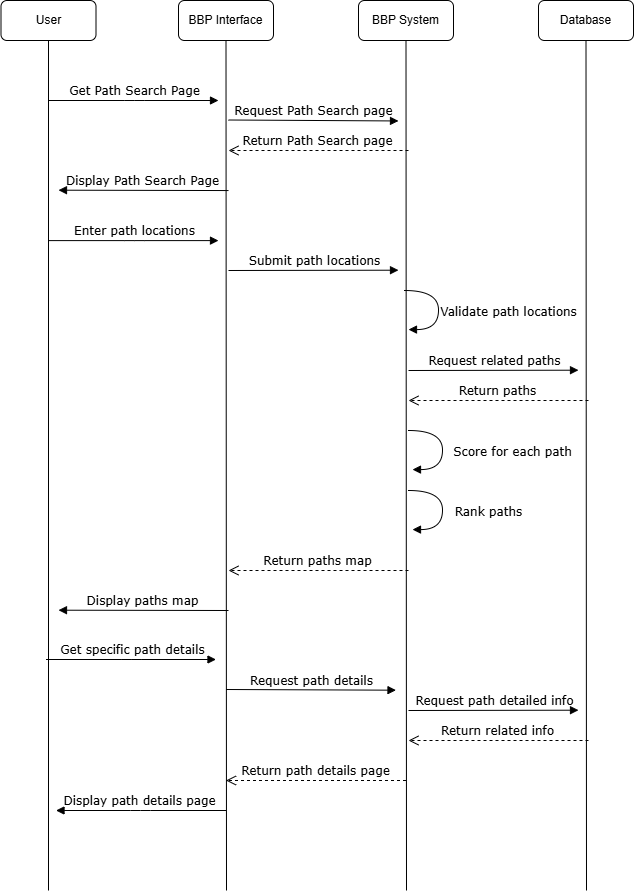

The diagram above was exported from draw.io. Its source (the exported page's mxGraphModel, read from the mxfile embedded in the PNG):
<mxGraphModel dx="712" dy="858" grid="1" gridSize="10" guides="1" tooltips="1" connect="1" arrows="1" fold="1" page="1" pageScale="1" pageWidth="1100" pageHeight="850" background="none" math="0" shadow="0">
  <root>
    <mxCell id="0" />
    <mxCell id="1" parent="0" />
    <mxCell id="7baba1c4bc27f4b0-11" edge="1" parent="1" style="html=1;verticalAlign=bottom;endArrow=block;labelBackgroundColor=none;fontFamily=Verdana;fontSize=12;edgeStyle=elbowEdgeStyle;elbow=horizontal;" value="Get Path Search Page">
      <mxGeometry relative="1" x="0.0073" as="geometry">
        <mxPoint as="offset" />
        <mxPoint x="150" y="180" as="sourcePoint" />
        <mxPoint x="320" y="180" as="targetPoint" />
      </mxGeometry>
    </mxCell>
    <mxCell id="7baba1c4bc27f4b0-14" edge="1" parent="1" style="html=1;verticalAlign=bottom;endArrow=block;labelBackgroundColor=none;fontFamily=Verdana;fontSize=12;edgeStyle=elbowEdgeStyle;elbow=vertical;" value="Request Path Search page">
      <mxGeometry relative="1" x="0.0036" as="geometry">
        <mxPoint as="offset" />
        <mxPoint x="330" y="199.5" as="sourcePoint" />
        <mxPoint x="500" y="200" as="targetPoint" />
      </mxGeometry>
    </mxCell>
    <mxCell id="Lt6aGaGPyr-jv1YzMfSk-2" parent="1" style="rounded=1;whiteSpace=wrap;html=1;" value="User" vertex="1">
      <mxGeometry height="40" width="95" x="102.5" y="80" as="geometry" />
    </mxCell>
    <mxCell id="Lt6aGaGPyr-jv1YzMfSk-3" edge="1" parent="1" style="endArrow=none;html=1;rounded=0;fontSize=12;startSize=8;endSize=8;curved=1;entryX=0.5;entryY=1;entryDx=0;entryDy=0;" target="Lt6aGaGPyr-jv1YzMfSk-2" value="">
      <mxGeometry height="50" relative="1" width="50" as="geometry">
        <mxPoint x="150" y="970" as="sourcePoint" />
        <mxPoint x="220" y="200" as="targetPoint" />
      </mxGeometry>
    </mxCell>
    <mxCell id="Lt6aGaGPyr-jv1YzMfSk-4" parent="1" style="rounded=1;whiteSpace=wrap;html=1;" value="BBP Interface" vertex="1">
      <mxGeometry height="40" width="95" x="280" y="80" as="geometry" />
    </mxCell>
    <mxCell id="Lt6aGaGPyr-jv1YzMfSk-5" edge="1" parent="1" style="endArrow=none;html=1;rounded=0;fontSize=12;startSize=8;endSize=8;curved=1;entryX=0.5;entryY=1;entryDx=0;entryDy=0;" target="Lt6aGaGPyr-jv1YzMfSk-4" value="">
      <mxGeometry height="50" relative="1" width="50" as="geometry">
        <mxPoint x="328" y="970" as="sourcePoint" />
        <mxPoint x="397.5" y="200" as="targetPoint" />
      </mxGeometry>
    </mxCell>
    <mxCell id="Lt6aGaGPyr-jv1YzMfSk-10" parent="1" style="rounded=1;whiteSpace=wrap;html=1;" value="Database" vertex="1">
      <mxGeometry height="40" width="95" x="640" y="80" as="geometry" />
    </mxCell>
    <mxCell id="Lt6aGaGPyr-jv1YzMfSk-11" edge="1" parent="1" style="endArrow=none;html=1;rounded=0;fontSize=12;startSize=8;endSize=8;curved=1;entryX=0.5;entryY=1;entryDx=0;entryDy=0;" target="Lt6aGaGPyr-jv1YzMfSk-10" value="">
      <mxGeometry height="50" relative="1" width="50" as="geometry">
        <mxPoint x="688" y="970" as="sourcePoint" />
        <mxPoint x="757.5" y="200" as="targetPoint" />
      </mxGeometry>
    </mxCell>
    <mxCell id="Lt6aGaGPyr-jv1YzMfSk-12" parent="1" style="rounded=1;whiteSpace=wrap;html=1;" value="BBP System" vertex="1">
      <mxGeometry height="40" width="95" x="460" y="80" as="geometry" />
    </mxCell>
    <mxCell id="Lt6aGaGPyr-jv1YzMfSk-13" edge="1" parent="1" style="endArrow=none;html=1;rounded=0;fontSize=12;startSize=8;endSize=8;curved=1;entryX=0.5;entryY=1;entryDx=0;entryDy=0;" target="Lt6aGaGPyr-jv1YzMfSk-12" value="">
      <mxGeometry height="50" relative="1" width="50" as="geometry">
        <mxPoint x="508" y="970" as="sourcePoint" />
        <mxPoint x="577.5" y="200" as="targetPoint" />
      </mxGeometry>
    </mxCell>
    <mxCell id="Lt6aGaGPyr-jv1YzMfSk-20" edge="1" parent="1" style="html=1;verticalAlign=bottom;endArrow=block;labelBackgroundColor=none;fontFamily=Verdana;fontSize=12;edgeStyle=elbowEdgeStyle;elbow=vertical;" value="Display Path Search Page">
      <mxGeometry relative="1" x="0.0068" as="geometry">
        <mxPoint as="offset" />
        <mxPoint x="330" y="270.05" as="sourcePoint" />
        <mxPoint x="160" y="270.05" as="targetPoint" />
      </mxGeometry>
    </mxCell>
    <mxCell id="Lt6aGaGPyr-jv1YzMfSk-21" edge="1" parent="1" style="html=1;verticalAlign=bottom;endArrow=block;labelBackgroundColor=none;fontFamily=Verdana;fontSize=12;edgeStyle=elbowEdgeStyle;elbow=horizontal;" value="Enter path locations">
      <mxGeometry relative="1" x="0.0051" as="geometry">
        <mxPoint as="offset" />
        <mxPoint x="150" y="320.1" as="sourcePoint" />
        <mxPoint x="320" y="320.1" as="targetPoint" />
      </mxGeometry>
    </mxCell>
    <mxCell id="Lt6aGaGPyr-jv1YzMfSk-23" edge="1" parent="1" style="html=1;verticalAlign=bottom;endArrow=block;labelBackgroundColor=none;fontFamily=Verdana;fontSize=12;edgeStyle=elbowEdgeStyle;elbow=vertical;" value="Submit path locations">
      <mxGeometry relative="1" x="0.0036" as="geometry">
        <mxPoint as="offset" />
        <mxPoint x="330" y="350" as="sourcePoint" />
        <mxPoint x="500" y="350.5" as="targetPoint" />
      </mxGeometry>
    </mxCell>
    <mxCell id="Lt6aGaGPyr-jv1YzMfSk-24" edge="1" parent="1" style="html=1;verticalAlign=bottom;endArrow=block;labelBackgroundColor=none;fontFamily=Verdana;fontSize=12;edgeStyle=elbowEdgeStyle;elbow=vertical;" value="Request related paths">
      <mxGeometry relative="1" x="0.0088" as="geometry">
        <mxPoint as="offset" />
        <mxPoint x="510" y="450" as="sourcePoint" />
        <mxPoint x="680" y="450.5" as="targetPoint" />
      </mxGeometry>
    </mxCell>
    <mxCell id="Lt6aGaGPyr-jv1YzMfSk-25" edge="1" parent="1" style="html=1;verticalAlign=bottom;endArrow=open;dashed=1;endSize=8;exitX=0;exitY=0.95;labelBackgroundColor=none;fontFamily=Verdana;fontSize=12;" value="Return paths">
      <mxGeometry relative="1" as="geometry">
        <mxPoint x="690" y="480" as="sourcePoint" />
        <mxPoint x="510" y="480" as="targetPoint" />
      </mxGeometry>
    </mxCell>
    <mxCell id="Lt6aGaGPyr-jv1YzMfSk-31" edge="1" parent="1" style="html=1;verticalAlign=bottom;endArrow=block;labelBackgroundColor=none;fontFamily=Verdana;fontSize=12;elbow=vertical;edgeStyle=orthogonalEdgeStyle;curved=1;exitX=1.066;exitY=0.713;exitPerimeter=0;" value="Validate path locations">
      <mxGeometry relative="1" x="0.2311" y="70" as="geometry">
        <mxPoint as="offset" />
        <Array as="points">
          <mxPoint x="540" y="370" />
          <mxPoint x="540" y="409" />
          <mxPoint x="510" y="409" />
        </Array>
        <mxPoint x="505.96000000000004" y="370" as="sourcePoint" />
        <mxPoint x="510" y="410" as="targetPoint" />
      </mxGeometry>
    </mxCell>
    <mxCell id="Lt6aGaGPyr-jv1YzMfSk-32" edge="1" parent="1" style="html=1;verticalAlign=bottom;endArrow=open;dashed=1;endSize=8;exitX=0;exitY=0.95;labelBackgroundColor=none;fontFamily=Verdana;fontSize=12;" value="Return Path Search page">
      <mxGeometry relative="1" as="geometry">
        <mxPoint x="510" y="230" as="sourcePoint" />
        <mxPoint x="330" y="230" as="targetPoint" />
      </mxGeometry>
    </mxCell>
    <mxCell id="tB3msM6Wpqq5xKfa7wz_-1" edge="1" parent="1" style="html=1;verticalAlign=bottom;endArrow=block;labelBackgroundColor=none;fontFamily=Verdana;fontSize=12;elbow=vertical;edgeStyle=orthogonalEdgeStyle;curved=1;exitX=1.066;exitY=0.713;exitPerimeter=0;" value="Score for each path">
      <mxGeometry relative="1" x="0.2311" y="70" as="geometry">
        <mxPoint as="offset" />
        <Array as="points">
          <mxPoint x="544.04" y="510" />
          <mxPoint x="544.04" y="549" />
          <mxPoint x="514.04" y="549" />
        </Array>
        <mxPoint x="510" y="510" as="sourcePoint" />
        <mxPoint x="514.04" y="550" as="targetPoint" />
      </mxGeometry>
    </mxCell>
    <mxCell id="tB3msM6Wpqq5xKfa7wz_-2" edge="1" parent="1" style="html=1;verticalAlign=bottom;endArrow=block;labelBackgroundColor=none;fontFamily=Verdana;fontSize=12;elbow=vertical;edgeStyle=orthogonalEdgeStyle;curved=1;exitX=1.066;exitY=0.713;exitPerimeter=0;" value="Rank paths">
      <mxGeometry relative="1" x="0.2303" y="46" as="geometry">
        <mxPoint as="offset" />
        <Array as="points">
          <mxPoint x="544.04" y="570" />
          <mxPoint x="544.04" y="609" />
          <mxPoint x="514.04" y="609" />
        </Array>
        <mxPoint x="510" y="570" as="sourcePoint" />
        <mxPoint x="514.04" y="610" as="targetPoint" />
      </mxGeometry>
    </mxCell>
    <mxCell id="tB3msM6Wpqq5xKfa7wz_-3" edge="1" parent="1" style="html=1;verticalAlign=bottom;endArrow=open;dashed=1;endSize=8;exitX=0;exitY=0.95;labelBackgroundColor=none;fontFamily=Verdana;fontSize=12;" value="Return paths map">
      <mxGeometry relative="1" as="geometry">
        <mxPoint x="510" y="650" as="sourcePoint" />
        <mxPoint x="330" y="650" as="targetPoint" />
      </mxGeometry>
    </mxCell>
    <mxCell id="tB3msM6Wpqq5xKfa7wz_-4" edge="1" parent="1" style="html=1;verticalAlign=bottom;endArrow=block;labelBackgroundColor=none;fontFamily=Verdana;fontSize=12;edgeStyle=elbowEdgeStyle;elbow=vertical;" value="Display paths map">
      <mxGeometry relative="1" x="0.0068" as="geometry">
        <mxPoint as="offset" />
        <mxPoint x="330" y="690" as="sourcePoint" />
        <mxPoint x="160" y="690" as="targetPoint" />
      </mxGeometry>
    </mxCell>
    <mxCell id="tB3msM6Wpqq5xKfa7wz_-5" edge="1" parent="1" style="html=1;verticalAlign=bottom;endArrow=block;labelBackgroundColor=none;fontFamily=Verdana;fontSize=12;edgeStyle=elbowEdgeStyle;elbow=horizontal;" value="Get specific path details">
      <mxGeometry relative="1" x="0.0051" as="geometry">
        <mxPoint as="offset" />
        <mxPoint x="147.5" y="739" as="sourcePoint" />
        <mxPoint x="317.5" y="739" as="targetPoint" />
      </mxGeometry>
    </mxCell>
    <mxCell id="tB3msM6Wpqq5xKfa7wz_-6" edge="1" parent="1" style="html=1;verticalAlign=bottom;endArrow=block;labelBackgroundColor=none;fontFamily=Verdana;fontSize=12;edgeStyle=elbowEdgeStyle;elbow=vertical;" value="Request path details">
      <mxGeometry relative="1" x="0.0036" as="geometry">
        <mxPoint as="offset" />
        <mxPoint x="327.5" y="769" as="sourcePoint" />
        <mxPoint x="497.5" y="769.5" as="targetPoint" />
      </mxGeometry>
    </mxCell>
    <mxCell id="tB3msM6Wpqq5xKfa7wz_-7" edge="1" parent="1" style="html=1;verticalAlign=bottom;endArrow=open;dashed=1;endSize=8;exitX=0;exitY=0.95;labelBackgroundColor=none;fontFamily=Verdana;fontSize=12;" value="Return path details page">
      <mxGeometry relative="1" as="geometry">
        <mxPoint as="offset" />
        <mxPoint x="507.5" y="860" as="sourcePoint" />
        <mxPoint x="327.5" y="860" as="targetPoint" />
      </mxGeometry>
    </mxCell>
    <mxCell id="tB3msM6Wpqq5xKfa7wz_-8" edge="1" parent="1" style="html=1;verticalAlign=bottom;endArrow=block;labelBackgroundColor=none;fontFamily=Verdana;fontSize=12;edgeStyle=elbowEdgeStyle;elbow=horizontal;" value="Display path&lt;span style=&quot;color: rgba(0, 0, 0, 0); font-family: monospace; font-size: 0px; text-align: start;&quot;&gt;GraphModel%3E%3Croot%3E%3CmxCell%20id%3D%220%22%2F%3E%3CmxCell%20id%3D%221%22%20parent%3D%220%22%2F%3E%3CmxCell%20id%3D%222%22%20edge%3D%221%22%20parent%3D%221%22%20style%3D%22html%3D1%3BverticalAlign%3Dbottom%3BendArrow%3Dopen%3Bdashed%3D1%3BendSize%3D8%3BexitX%3D0%3BexitY%3D0.95%3BlabelBackgroundColor%3Dnone%3BfontFamily%3DVerdana%3BfontSize%3D12%3B%22%20value%3D%22Return%20Trip%20Statics%20page%22%3E%3CmxGeometry%20relative%3D%221%22%20as%3D%22geometry%22%3E%3CmxPoint%20as%3D%22offset%22%2F%3E%3CmxPoint%20x%3D%22510%22%20y%3D%22350%22%20as%3D%22sourcePoint%22%2F%3E%3CmxPoint%20x%3D%22330%22%20y%3D%22350%22%20as%3D%22targetPoint%22%2F%3E%3C%2FmxGeometry%3E%3C%2FmxCell%3E%3C%2Froot%3E%3C%2FmxGraphModel%3E&lt;/span&gt;&amp;nbsp;details page">
      <mxGeometry relative="1" x="0.0068" as="geometry">
        <mxPoint as="offset" />
        <mxPoint x="327.5" y="890" as="sourcePoint" />
        <mxPoint x="157.5" y="890" as="targetPoint" />
      </mxGeometry>
    </mxCell>
    <mxCell id="tB3msM6Wpqq5xKfa7wz_-9" edge="1" parent="1" style="html=1;verticalAlign=bottom;endArrow=block;labelBackgroundColor=none;fontFamily=Verdana;fontSize=12;edgeStyle=elbowEdgeStyle;elbow=vertical;" value="Request path detailed info">
      <mxGeometry relative="1" x="0.0088" as="geometry">
        <mxPoint as="offset" />
        <mxPoint x="510" y="790" as="sourcePoint" />
        <mxPoint x="680" y="790.5" as="targetPoint" />
      </mxGeometry>
    </mxCell>
    <mxCell id="tB3msM6Wpqq5xKfa7wz_-10" edge="1" parent="1" style="html=1;verticalAlign=bottom;endArrow=open;dashed=1;endSize=8;exitX=0;exitY=0.95;labelBackgroundColor=none;fontFamily=Verdana;fontSize=12;" value="Return related info">
      <mxGeometry relative="1" as="geometry">
        <mxPoint x="690" y="820" as="sourcePoint" />
        <mxPoint x="510" y="820" as="targetPoint" />
      </mxGeometry>
    </mxCell>
  </root>
</mxGraphModel>